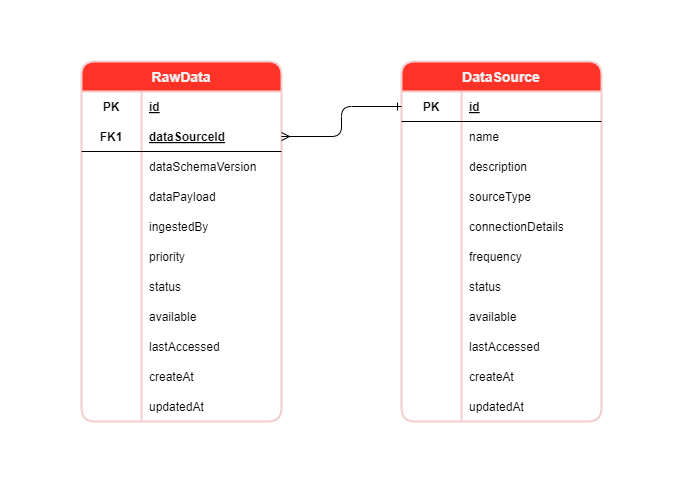

The diagram above was exported from draw.io. Its source (the exported page's mxGraphModel, read from the mxfile embedded in the PNG):
<mxGraphModel dx="273" dy="787" grid="1" gridSize="10" guides="1" tooltips="1" connect="1" arrows="1" fold="1" page="1" pageScale="1" pageWidth="827" pageHeight="1169" math="0" shadow="0">
  <root>
    <mxCell id="0" />
    <mxCell id="1" parent="0" />
    <mxCell id="3" value="RawData" style="shape=table;startSize=30;container=1;collapsible=1;childLayout=tableLayout;fixedRows=1;rowLines=0;fontStyle=1;align=center;resizeLast=1;fillColor=#FF3228;strokeColor=#F4CCCC;fontColor=#F0F0F0;rounded=1;fontSize=14;strokeWidth=2;" vertex="1" parent="1">
      <mxGeometry x="960" y="260" width="200" height="360" as="geometry">
        <mxRectangle x="955" y="270" width="80" height="30" as="alternateBounds" />
      </mxGeometry>
    </mxCell>
    <mxCell id="4" value="" style="shape=tableRow;horizontal=0;startSize=0;swimlaneHead=0;swimlaneBody=0;fillColor=none;collapsible=0;dropTarget=0;points=[[0,0.5],[1,0.5]];portConstraint=eastwest;top=0;left=0;right=0;bottom=0;" vertex="1" parent="3">
      <mxGeometry y="30" width="200" height="30" as="geometry" />
    </mxCell>
    <mxCell id="5" value="PK" style="shape=partialRectangle;connectable=0;fillColor=none;top=0;left=0;bottom=0;right=0;fontStyle=1;overflow=hidden;" vertex="1" parent="4">
      <mxGeometry width="60" height="30" as="geometry">
        <mxRectangle width="60" height="30" as="alternateBounds" />
      </mxGeometry>
    </mxCell>
    <mxCell id="6" value="id" style="shape=partialRectangle;connectable=0;fillColor=none;top=0;left=0;bottom=0;right=0;align=left;spacingLeft=6;fontStyle=5;overflow=hidden;" vertex="1" parent="4">
      <mxGeometry x="60" width="140" height="30" as="geometry">
        <mxRectangle width="140" height="30" as="alternateBounds" />
      </mxGeometry>
    </mxCell>
    <mxCell id="7" value="" style="shape=tableRow;horizontal=0;startSize=0;swimlaneHead=0;swimlaneBody=0;fillColor=none;collapsible=0;dropTarget=0;points=[[0,0.5],[1,0.5]];portConstraint=eastwest;top=0;left=0;right=0;bottom=1;" vertex="1" parent="3">
      <mxGeometry y="60" width="200" height="30" as="geometry" />
    </mxCell>
    <mxCell id="8" value="FK1" style="shape=partialRectangle;connectable=0;fillColor=none;top=0;left=0;bottom=0;right=0;fontStyle=1;overflow=hidden;" vertex="1" parent="7">
      <mxGeometry width="60" height="30" as="geometry">
        <mxRectangle width="60" height="30" as="alternateBounds" />
      </mxGeometry>
    </mxCell>
    <mxCell id="9" value="dataSourceId" style="shape=partialRectangle;connectable=0;fillColor=none;top=0;left=0;bottom=0;right=0;align=left;spacingLeft=6;fontStyle=5;overflow=hidden;" vertex="1" parent="7">
      <mxGeometry x="60" width="140" height="30" as="geometry">
        <mxRectangle width="140" height="30" as="alternateBounds" />
      </mxGeometry>
    </mxCell>
    <mxCell id="10" value="" style="shape=tableRow;horizontal=0;startSize=0;swimlaneHead=0;swimlaneBody=0;fillColor=none;collapsible=0;dropTarget=0;points=[[0,0.5],[1,0.5]];portConstraint=eastwest;top=0;left=0;right=0;bottom=0;" vertex="1" parent="3">
      <mxGeometry y="90" width="200" height="30" as="geometry" />
    </mxCell>
    <mxCell id="11" value="" style="shape=partialRectangle;connectable=0;fillColor=none;top=0;left=0;bottom=0;right=0;editable=1;overflow=hidden;" vertex="1" parent="10">
      <mxGeometry width="60" height="30" as="geometry">
        <mxRectangle width="60" height="30" as="alternateBounds" />
      </mxGeometry>
    </mxCell>
    <mxCell id="12" value="dataSchemaVersion" style="shape=partialRectangle;connectable=0;fillColor=none;top=0;left=0;bottom=0;right=0;align=left;spacingLeft=6;overflow=hidden;" vertex="1" parent="10">
      <mxGeometry x="60" width="140" height="30" as="geometry">
        <mxRectangle width="140" height="30" as="alternateBounds" />
      </mxGeometry>
    </mxCell>
    <mxCell id="13" value="" style="shape=tableRow;horizontal=0;startSize=0;swimlaneHead=0;swimlaneBody=0;fillColor=none;collapsible=0;dropTarget=0;points=[[0,0.5],[1,0.5]];portConstraint=eastwest;top=0;left=0;right=0;bottom=0;" vertex="1" parent="3">
      <mxGeometry y="120" width="200" height="30" as="geometry" />
    </mxCell>
    <mxCell id="14" value="" style="shape=partialRectangle;connectable=0;fillColor=none;top=0;left=0;bottom=0;right=0;editable=1;overflow=hidden;" vertex="1" parent="13">
      <mxGeometry width="60" height="30" as="geometry">
        <mxRectangle width="60" height="30" as="alternateBounds" />
      </mxGeometry>
    </mxCell>
    <mxCell id="15" value="dataPayload" style="shape=partialRectangle;connectable=0;fillColor=none;top=0;left=0;bottom=0;right=0;align=left;spacingLeft=6;overflow=hidden;" vertex="1" parent="13">
      <mxGeometry x="60" width="140" height="30" as="geometry">
        <mxRectangle width="140" height="30" as="alternateBounds" />
      </mxGeometry>
    </mxCell>
    <mxCell id="16" value="" style="shape=tableRow;horizontal=0;startSize=0;swimlaneHead=0;swimlaneBody=0;fillColor=none;collapsible=0;dropTarget=0;points=[[0,0.5],[1,0.5]];portConstraint=eastwest;top=0;left=0;right=0;bottom=0;" vertex="1" parent="3">
      <mxGeometry y="150" width="200" height="30" as="geometry" />
    </mxCell>
    <mxCell id="17" value="" style="shape=partialRectangle;connectable=0;fillColor=none;top=0;left=0;bottom=0;right=0;editable=1;overflow=hidden;" vertex="1" parent="16">
      <mxGeometry width="60" height="30" as="geometry">
        <mxRectangle width="60" height="30" as="alternateBounds" />
      </mxGeometry>
    </mxCell>
    <mxCell id="18" value="ingestedBy" style="shape=partialRectangle;connectable=0;fillColor=none;top=0;left=0;bottom=0;right=0;align=left;spacingLeft=6;overflow=hidden;" vertex="1" parent="16">
      <mxGeometry x="60" width="140" height="30" as="geometry">
        <mxRectangle width="140" height="30" as="alternateBounds" />
      </mxGeometry>
    </mxCell>
    <mxCell id="20" value="" style="shape=tableRow;horizontal=0;startSize=0;swimlaneHead=0;swimlaneBody=0;fillColor=none;collapsible=0;dropTarget=0;points=[[0,0.5],[1,0.5]];portConstraint=eastwest;top=0;left=0;right=0;bottom=0;" vertex="1" parent="3">
      <mxGeometry y="180" width="200" height="30" as="geometry" />
    </mxCell>
    <mxCell id="21" value="" style="shape=partialRectangle;connectable=0;fillColor=none;top=0;left=0;bottom=0;right=0;editable=1;overflow=hidden;" vertex="1" parent="20">
      <mxGeometry width="60" height="30" as="geometry">
        <mxRectangle width="60" height="30" as="alternateBounds" />
      </mxGeometry>
    </mxCell>
    <mxCell id="22" value="priority" style="shape=partialRectangle;connectable=0;fillColor=none;top=0;left=0;bottom=0;right=0;align=left;spacingLeft=6;overflow=hidden;" vertex="1" parent="20">
      <mxGeometry x="60" width="140" height="30" as="geometry">
        <mxRectangle width="140" height="30" as="alternateBounds" />
      </mxGeometry>
    </mxCell>
    <mxCell id="23" value="" style="shape=tableRow;horizontal=0;startSize=0;swimlaneHead=0;swimlaneBody=0;fillColor=none;collapsible=0;dropTarget=0;points=[[0,0.5],[1,0.5]];portConstraint=eastwest;top=0;left=0;right=0;bottom=0;" vertex="1" parent="3">
      <mxGeometry y="210" width="200" height="30" as="geometry" />
    </mxCell>
    <mxCell id="24" value="" style="shape=partialRectangle;connectable=0;fillColor=none;top=0;left=0;bottom=0;right=0;editable=1;overflow=hidden;" vertex="1" parent="23">
      <mxGeometry width="60" height="30" as="geometry">
        <mxRectangle width="60" height="30" as="alternateBounds" />
      </mxGeometry>
    </mxCell>
    <mxCell id="25" value="status" style="shape=partialRectangle;connectable=0;fillColor=none;top=0;left=0;bottom=0;right=0;align=left;spacingLeft=6;overflow=hidden;" vertex="1" parent="23">
      <mxGeometry x="60" width="140" height="30" as="geometry">
        <mxRectangle width="140" height="30" as="alternateBounds" />
      </mxGeometry>
    </mxCell>
    <mxCell id="26" value="" style="shape=tableRow;horizontal=0;startSize=0;swimlaneHead=0;swimlaneBody=0;fillColor=none;collapsible=0;dropTarget=0;points=[[0,0.5],[1,0.5]];portConstraint=eastwest;top=0;left=0;right=0;bottom=0;" vertex="1" parent="3">
      <mxGeometry y="240" width="200" height="30" as="geometry" />
    </mxCell>
    <mxCell id="27" value="" style="shape=partialRectangle;connectable=0;fillColor=none;top=0;left=0;bottom=0;right=0;editable=1;overflow=hidden;" vertex="1" parent="26">
      <mxGeometry width="60" height="30" as="geometry">
        <mxRectangle width="60" height="30" as="alternateBounds" />
      </mxGeometry>
    </mxCell>
    <mxCell id="28" value="available" style="shape=partialRectangle;connectable=0;fillColor=none;top=0;left=0;bottom=0;right=0;align=left;spacingLeft=6;overflow=hidden;" vertex="1" parent="26">
      <mxGeometry x="60" width="140" height="30" as="geometry">
        <mxRectangle width="140" height="30" as="alternateBounds" />
      </mxGeometry>
    </mxCell>
    <mxCell id="29" value="" style="shape=tableRow;horizontal=0;startSize=0;swimlaneHead=0;swimlaneBody=0;fillColor=none;collapsible=0;dropTarget=0;points=[[0,0.5],[1,0.5]];portConstraint=eastwest;top=0;left=0;right=0;bottom=0;" vertex="1" parent="3">
      <mxGeometry y="270" width="200" height="30" as="geometry" />
    </mxCell>
    <mxCell id="30" value="" style="shape=partialRectangle;connectable=0;fillColor=none;top=0;left=0;bottom=0;right=0;editable=1;overflow=hidden;" vertex="1" parent="29">
      <mxGeometry width="60" height="30" as="geometry">
        <mxRectangle width="60" height="30" as="alternateBounds" />
      </mxGeometry>
    </mxCell>
    <mxCell id="31" value="lastAccessed" style="shape=partialRectangle;connectable=0;fillColor=none;top=0;left=0;bottom=0;right=0;align=left;spacingLeft=6;overflow=hidden;" vertex="1" parent="29">
      <mxGeometry x="60" width="140" height="30" as="geometry">
        <mxRectangle width="140" height="30" as="alternateBounds" />
      </mxGeometry>
    </mxCell>
    <mxCell id="60" value="" style="shape=tableRow;horizontal=0;startSize=0;swimlaneHead=0;swimlaneBody=0;fillColor=none;collapsible=0;dropTarget=0;points=[[0,0.5],[1,0.5]];portConstraint=eastwest;top=0;left=0;right=0;bottom=0;" vertex="1" parent="3">
      <mxGeometry y="300" width="200" height="30" as="geometry" />
    </mxCell>
    <mxCell id="61" value="" style="shape=partialRectangle;connectable=0;fillColor=none;top=0;left=0;bottom=0;right=0;editable=1;overflow=hidden;" vertex="1" parent="60">
      <mxGeometry width="60" height="30" as="geometry">
        <mxRectangle width="60" height="30" as="alternateBounds" />
      </mxGeometry>
    </mxCell>
    <mxCell id="62" value="createAt" style="shape=partialRectangle;connectable=0;fillColor=none;top=0;left=0;bottom=0;right=0;align=left;spacingLeft=6;overflow=hidden;" vertex="1" parent="60">
      <mxGeometry x="60" width="140" height="30" as="geometry">
        <mxRectangle width="140" height="30" as="alternateBounds" />
      </mxGeometry>
    </mxCell>
    <mxCell id="63" value="" style="shape=tableRow;horizontal=0;startSize=0;swimlaneHead=0;swimlaneBody=0;fillColor=none;collapsible=0;dropTarget=0;points=[[0,0.5],[1,0.5]];portConstraint=eastwest;top=0;left=0;right=0;bottom=0;" vertex="1" parent="3">
      <mxGeometry y="330" width="200" height="30" as="geometry" />
    </mxCell>
    <mxCell id="64" value="" style="shape=partialRectangle;connectable=0;fillColor=none;top=0;left=0;bottom=0;right=0;editable=1;overflow=hidden;" vertex="1" parent="63">
      <mxGeometry width="60" height="30" as="geometry">
        <mxRectangle width="60" height="30" as="alternateBounds" />
      </mxGeometry>
    </mxCell>
    <mxCell id="65" value="updatedAt" style="shape=partialRectangle;connectable=0;fillColor=none;top=0;left=0;bottom=0;right=0;align=left;spacingLeft=6;overflow=hidden;" vertex="1" parent="63">
      <mxGeometry x="60" width="140" height="30" as="geometry">
        <mxRectangle width="140" height="30" as="alternateBounds" />
      </mxGeometry>
    </mxCell>
    <mxCell id="32" value="DataSource" style="shape=table;startSize=30;container=1;collapsible=1;childLayout=tableLayout;fixedRows=1;rowLines=0;fontStyle=1;align=center;resizeLast=1;fillColor=#FF3228;strokeColor=#F4CCCC;fontColor=#F0F0F0;rounded=1;fontSize=14;strokeWidth=2;" vertex="1" parent="1">
      <mxGeometry x="1280" y="260" width="200" height="360" as="geometry">
        <mxRectangle x="955" y="270" width="80" height="30" as="alternateBounds" />
      </mxGeometry>
    </mxCell>
    <mxCell id="36" value="" style="shape=tableRow;horizontal=0;startSize=0;swimlaneHead=0;swimlaneBody=0;fillColor=none;collapsible=0;dropTarget=0;points=[[0,0.5],[1,0.5]];portConstraint=eastwest;top=0;left=0;right=0;bottom=1;" vertex="1" parent="32">
      <mxGeometry y="30" width="200" height="30" as="geometry" />
    </mxCell>
    <mxCell id="37" value="PK" style="shape=partialRectangle;connectable=0;fillColor=none;top=0;left=0;bottom=0;right=0;fontStyle=1;overflow=hidden;" vertex="1" parent="36">
      <mxGeometry width="60" height="30" as="geometry">
        <mxRectangle width="60" height="30" as="alternateBounds" />
      </mxGeometry>
    </mxCell>
    <mxCell id="38" value="id" style="shape=partialRectangle;connectable=0;fillColor=none;top=0;left=0;bottom=0;right=0;align=left;spacingLeft=6;fontStyle=5;overflow=hidden;" vertex="1" parent="36">
      <mxGeometry x="60" width="140" height="30" as="geometry">
        <mxRectangle width="140" height="30" as="alternateBounds" />
      </mxGeometry>
    </mxCell>
    <mxCell id="39" value="" style="shape=tableRow;horizontal=0;startSize=0;swimlaneHead=0;swimlaneBody=0;fillColor=none;collapsible=0;dropTarget=0;points=[[0,0.5],[1,0.5]];portConstraint=eastwest;top=0;left=0;right=0;bottom=0;" vertex="1" parent="32">
      <mxGeometry y="60" width="200" height="30" as="geometry" />
    </mxCell>
    <mxCell id="40" value="" style="shape=partialRectangle;connectable=0;fillColor=none;top=0;left=0;bottom=0;right=0;editable=1;overflow=hidden;" vertex="1" parent="39">
      <mxGeometry width="60" height="30" as="geometry">
        <mxRectangle width="60" height="30" as="alternateBounds" />
      </mxGeometry>
    </mxCell>
    <mxCell id="41" value="name" style="shape=partialRectangle;connectable=0;fillColor=none;top=0;left=0;bottom=0;right=0;align=left;spacingLeft=6;overflow=hidden;" vertex="1" parent="39">
      <mxGeometry x="60" width="140" height="30" as="geometry">
        <mxRectangle width="140" height="30" as="alternateBounds" />
      </mxGeometry>
    </mxCell>
    <mxCell id="42" value="" style="shape=tableRow;horizontal=0;startSize=0;swimlaneHead=0;swimlaneBody=0;fillColor=none;collapsible=0;dropTarget=0;points=[[0,0.5],[1,0.5]];portConstraint=eastwest;top=0;left=0;right=0;bottom=0;" vertex="1" parent="32">
      <mxGeometry y="90" width="200" height="30" as="geometry" />
    </mxCell>
    <mxCell id="43" value="" style="shape=partialRectangle;connectable=0;fillColor=none;top=0;left=0;bottom=0;right=0;editable=1;overflow=hidden;" vertex="1" parent="42">
      <mxGeometry width="60" height="30" as="geometry">
        <mxRectangle width="60" height="30" as="alternateBounds" />
      </mxGeometry>
    </mxCell>
    <mxCell id="44" value="description" style="shape=partialRectangle;connectable=0;fillColor=none;top=0;left=0;bottom=0;right=0;align=left;spacingLeft=6;overflow=hidden;" vertex="1" parent="42">
      <mxGeometry x="60" width="140" height="30" as="geometry">
        <mxRectangle width="140" height="30" as="alternateBounds" />
      </mxGeometry>
    </mxCell>
    <mxCell id="45" value="" style="shape=tableRow;horizontal=0;startSize=0;swimlaneHead=0;swimlaneBody=0;fillColor=none;collapsible=0;dropTarget=0;points=[[0,0.5],[1,0.5]];portConstraint=eastwest;top=0;left=0;right=0;bottom=0;" vertex="1" parent="32">
      <mxGeometry y="120" width="200" height="30" as="geometry" />
    </mxCell>
    <mxCell id="46" value="" style="shape=partialRectangle;connectable=0;fillColor=none;top=0;left=0;bottom=0;right=0;editable=1;overflow=hidden;" vertex="1" parent="45">
      <mxGeometry width="60" height="30" as="geometry">
        <mxRectangle width="60" height="30" as="alternateBounds" />
      </mxGeometry>
    </mxCell>
    <mxCell id="47" value="sourceType" style="shape=partialRectangle;connectable=0;fillColor=none;top=0;left=0;bottom=0;right=0;align=left;spacingLeft=6;overflow=hidden;" vertex="1" parent="45">
      <mxGeometry x="60" width="140" height="30" as="geometry">
        <mxRectangle width="140" height="30" as="alternateBounds" />
      </mxGeometry>
    </mxCell>
    <mxCell id="48" value="" style="shape=tableRow;horizontal=0;startSize=0;swimlaneHead=0;swimlaneBody=0;fillColor=none;collapsible=0;dropTarget=0;points=[[0,0.5],[1,0.5]];portConstraint=eastwest;top=0;left=0;right=0;bottom=0;" vertex="1" parent="32">
      <mxGeometry y="150" width="200" height="30" as="geometry" />
    </mxCell>
    <mxCell id="49" value="" style="shape=partialRectangle;connectable=0;fillColor=none;top=0;left=0;bottom=0;right=0;editable=1;overflow=hidden;" vertex="1" parent="48">
      <mxGeometry width="60" height="30" as="geometry">
        <mxRectangle width="60" height="30" as="alternateBounds" />
      </mxGeometry>
    </mxCell>
    <mxCell id="50" value="connectionDetails" style="shape=partialRectangle;connectable=0;fillColor=none;top=0;left=0;bottom=0;right=0;align=left;spacingLeft=6;overflow=hidden;" vertex="1" parent="48">
      <mxGeometry x="60" width="140" height="30" as="geometry">
        <mxRectangle width="140" height="30" as="alternateBounds" />
      </mxGeometry>
    </mxCell>
    <mxCell id="51" value="" style="shape=tableRow;horizontal=0;startSize=0;swimlaneHead=0;swimlaneBody=0;fillColor=none;collapsible=0;dropTarget=0;points=[[0,0.5],[1,0.5]];portConstraint=eastwest;top=0;left=0;right=0;bottom=0;" vertex="1" parent="32">
      <mxGeometry y="180" width="200" height="30" as="geometry" />
    </mxCell>
    <mxCell id="52" value="" style="shape=partialRectangle;connectable=0;fillColor=none;top=0;left=0;bottom=0;right=0;editable=1;overflow=hidden;" vertex="1" parent="51">
      <mxGeometry width="60" height="30" as="geometry">
        <mxRectangle width="60" height="30" as="alternateBounds" />
      </mxGeometry>
    </mxCell>
    <mxCell id="53" value="frequency" style="shape=partialRectangle;connectable=0;fillColor=none;top=0;left=0;bottom=0;right=0;align=left;spacingLeft=6;overflow=hidden;" vertex="1" parent="51">
      <mxGeometry x="60" width="140" height="30" as="geometry">
        <mxRectangle width="140" height="30" as="alternateBounds" />
      </mxGeometry>
    </mxCell>
    <mxCell id="54" value="" style="shape=tableRow;horizontal=0;startSize=0;swimlaneHead=0;swimlaneBody=0;fillColor=none;collapsible=0;dropTarget=0;points=[[0,0.5],[1,0.5]];portConstraint=eastwest;top=0;left=0;right=0;bottom=0;" vertex="1" parent="32">
      <mxGeometry y="210" width="200" height="30" as="geometry" />
    </mxCell>
    <mxCell id="55" value="" style="shape=partialRectangle;connectable=0;fillColor=none;top=0;left=0;bottom=0;right=0;editable=1;overflow=hidden;" vertex="1" parent="54">
      <mxGeometry width="60" height="30" as="geometry">
        <mxRectangle width="60" height="30" as="alternateBounds" />
      </mxGeometry>
    </mxCell>
    <mxCell id="56" value="status" style="shape=partialRectangle;connectable=0;fillColor=none;top=0;left=0;bottom=0;right=0;align=left;spacingLeft=6;overflow=hidden;" vertex="1" parent="54">
      <mxGeometry x="60" width="140" height="30" as="geometry">
        <mxRectangle width="140" height="30" as="alternateBounds" />
      </mxGeometry>
    </mxCell>
    <mxCell id="57" value="" style="shape=tableRow;horizontal=0;startSize=0;swimlaneHead=0;swimlaneBody=0;fillColor=none;collapsible=0;dropTarget=0;points=[[0,0.5],[1,0.5]];portConstraint=eastwest;top=0;left=0;right=0;bottom=0;" vertex="1" parent="32">
      <mxGeometry y="240" width="200" height="30" as="geometry" />
    </mxCell>
    <mxCell id="58" value="" style="shape=partialRectangle;connectable=0;fillColor=none;top=0;left=0;bottom=0;right=0;editable=1;overflow=hidden;" vertex="1" parent="57">
      <mxGeometry width="60" height="30" as="geometry">
        <mxRectangle width="60" height="30" as="alternateBounds" />
      </mxGeometry>
    </mxCell>
    <mxCell id="59" value="available" style="shape=partialRectangle;connectable=0;fillColor=none;top=0;left=0;bottom=0;right=0;align=left;spacingLeft=6;overflow=hidden;" vertex="1" parent="57">
      <mxGeometry x="60" width="140" height="30" as="geometry">
        <mxRectangle width="140" height="30" as="alternateBounds" />
      </mxGeometry>
    </mxCell>
    <mxCell id="70" value="" style="shape=tableRow;horizontal=0;startSize=0;swimlaneHead=0;swimlaneBody=0;fillColor=none;collapsible=0;dropTarget=0;points=[[0,0.5],[1,0.5]];portConstraint=eastwest;top=0;left=0;right=0;bottom=0;" vertex="1" parent="32">
      <mxGeometry y="270" width="200" height="30" as="geometry" />
    </mxCell>
    <mxCell id="71" value="" style="shape=partialRectangle;connectable=0;fillColor=none;top=0;left=0;bottom=0;right=0;editable=1;overflow=hidden;" vertex="1" parent="70">
      <mxGeometry width="60" height="30" as="geometry">
        <mxRectangle width="60" height="30" as="alternateBounds" />
      </mxGeometry>
    </mxCell>
    <mxCell id="72" value="lastAccessed" style="shape=partialRectangle;connectable=0;fillColor=none;top=0;left=0;bottom=0;right=0;align=left;spacingLeft=6;overflow=hidden;" vertex="1" parent="70">
      <mxGeometry x="60" width="140" height="30" as="geometry">
        <mxRectangle width="140" height="30" as="alternateBounds" />
      </mxGeometry>
    </mxCell>
    <mxCell id="73" value="" style="shape=tableRow;horizontal=0;startSize=0;swimlaneHead=0;swimlaneBody=0;fillColor=none;collapsible=0;dropTarget=0;points=[[0,0.5],[1,0.5]];portConstraint=eastwest;top=0;left=0;right=0;bottom=0;" vertex="1" parent="32">
      <mxGeometry y="300" width="200" height="30" as="geometry" />
    </mxCell>
    <mxCell id="74" value="" style="shape=partialRectangle;connectable=0;fillColor=none;top=0;left=0;bottom=0;right=0;editable=1;overflow=hidden;" vertex="1" parent="73">
      <mxGeometry width="60" height="30" as="geometry">
        <mxRectangle width="60" height="30" as="alternateBounds" />
      </mxGeometry>
    </mxCell>
    <mxCell id="75" value="createAt" style="shape=partialRectangle;connectable=0;fillColor=none;top=0;left=0;bottom=0;right=0;align=left;spacingLeft=6;overflow=hidden;" vertex="1" parent="73">
      <mxGeometry x="60" width="140" height="30" as="geometry">
        <mxRectangle width="140" height="30" as="alternateBounds" />
      </mxGeometry>
    </mxCell>
    <mxCell id="76" value="" style="shape=tableRow;horizontal=0;startSize=0;swimlaneHead=0;swimlaneBody=0;fillColor=none;collapsible=0;dropTarget=0;points=[[0,0.5],[1,0.5]];portConstraint=eastwest;top=0;left=0;right=0;bottom=0;" vertex="1" parent="32">
      <mxGeometry y="330" width="200" height="30" as="geometry" />
    </mxCell>
    <mxCell id="77" value="" style="shape=partialRectangle;connectable=0;fillColor=none;top=0;left=0;bottom=0;right=0;editable=1;overflow=hidden;" vertex="1" parent="76">
      <mxGeometry width="60" height="30" as="geometry">
        <mxRectangle width="60" height="30" as="alternateBounds" />
      </mxGeometry>
    </mxCell>
    <mxCell id="78" value="updatedAt" style="shape=partialRectangle;connectable=0;fillColor=none;top=0;left=0;bottom=0;right=0;align=left;spacingLeft=6;overflow=hidden;" vertex="1" parent="76">
      <mxGeometry x="60" width="140" height="30" as="geometry">
        <mxRectangle width="140" height="30" as="alternateBounds" />
      </mxGeometry>
    </mxCell>
    <mxCell id="80" style="edgeStyle=none;html=1;exitX=1;exitY=0.5;exitDx=0;exitDy=0;entryX=0;entryY=0.5;entryDx=0;entryDy=0;fontSize=14;fontColor=#F0F0F0;jumpStyle=gap;startArrow=ERmany;startFill=0;endArrow=ERone;endFill=0;" edge="1" parent="1" source="7" target="36">
      <mxGeometry relative="1" as="geometry">
        <Array as="points">
          <mxPoint x="1220" y="335" />
          <mxPoint x="1220" y="305" />
        </Array>
      </mxGeometry>
    </mxCell>
    <mxCell id="81" value="&amp;nbsp;" style="text;html=1;strokeColor=none;fillColor=none;align=center;verticalAlign=middle;whiteSpace=wrap;rounded=0;strokeWidth=2;fontSize=14;fontColor=#F0F0F0;" vertex="1" parent="1">
      <mxGeometry x="880" y="200" width="20" height="30" as="geometry" />
    </mxCell>
    <mxCell id="82" value="&amp;nbsp;" style="text;html=1;strokeColor=none;fillColor=none;align=center;verticalAlign=middle;whiteSpace=wrap;rounded=0;strokeWidth=2;fontSize=14;fontColor=#F0F0F0;" vertex="1" parent="1">
      <mxGeometry x="1540" y="650" width="20" height="30" as="geometry" />
    </mxCell>
  </root>
</mxGraphModel>